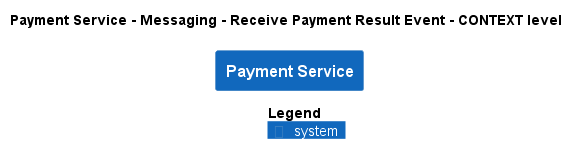

The diagram above was rendered by PlantUML. Its source (embedded in the PNG):
@startuml
!pragma layout smetana
!include ..\..\..\..\..\..\.c4s\C4_Context.puml

AddElementTag("state:new", $bgColor=green, $fontColor=#ffffff, $borderColor=green, $shadowing="False")
AddElementTag("state:changed", $bgColor=orange, $fontColor=#ffffff, $borderColor=orange, $shadowing="False")
AddElementTag("state:removed", $bgColor=red, $fontColor=#ffffff, $borderColor=red, $shadowing="False")

AddRelTag("state:new", $textColor=green, $lineColor=green)
AddRelTag("state:changed", $textColor=orange, $lineColor=orange)
AddRelTag("state:removed", $textColor=red, $lineColor=red)

SHOW_PERSON_PORTRAIT()
LAYOUT_TOP_DOWN()

skinparam linetype polyline

title Payment Service - Messaging - Receive Payment Result Event - CONTEXT level

System(ECommercePlatform.SoftwareSystems.PaymentService, "Payment Service", "")



SHOW_LEGEND()
@enduml